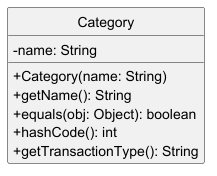

The diagram above was rendered by PlantUML. Its source (embedded in the PNG):
@startuml
skinparam classAttributeIconSize 0
hide circle
class "Category" {
    - name: String
    + Category(name: String)
    + getName(): String
    + equals(obj: Object): boolean
    + hashCode(): int
    + getTransactionType(): String
}
@enduml